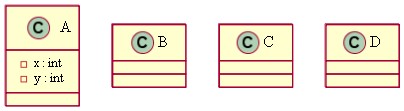

The diagram above was rendered by PlantUML. Its source (embedded in the PNG):
@startuml
class A { 

 -x : int
 -y : int
}
class B { 

}
class C { 

}
class D { 

}
@enduml